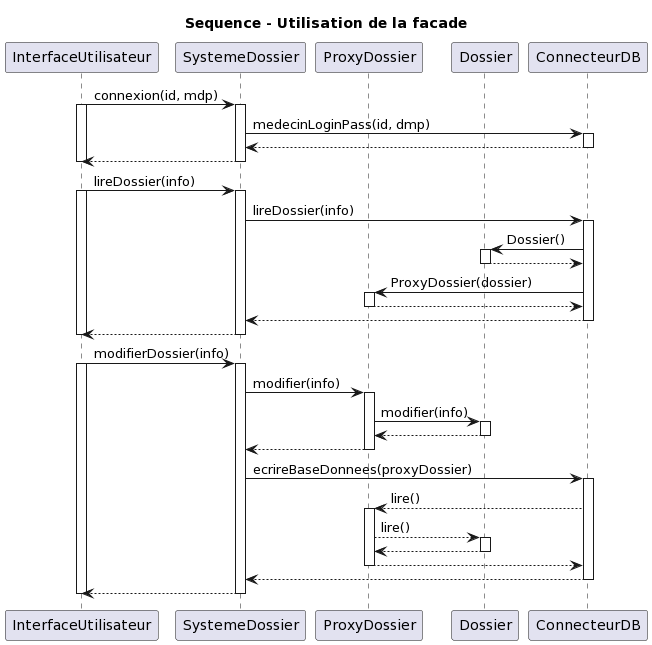

The diagram above was rendered by PlantUML. Its source (embedded in the PNG):
@startuml
title Sequence - Utilisation de la facade


participant InterfaceUtilisateur as U
participant SystemeDossier as S
participant ProxyDossier as PD
participant Dossier as D
participant ConnecteurDB as DB


U -> S: connexion(id, mdp)
activate U
activate S
S -> DB : medecinLoginPass(id, dmp)
activate DB
DB --> S
deactivate DB
S --> U
deactivate S
deactivate U

U -> S: lireDossier(info)
activate U
activate S
S -> DB: lireDossier(info)
activate DB
DB -> D: Dossier()
activate D
D --> DB
deactivate D
DB -> PD: ProxyDossier(dossier)
activate PD
PD --> DB
deactivate PD
DB --> S
deactivate DB
S --> U
deactivate S
deactivate U



U -> S: modifierDossier(info)
activate U
activate S
S -> PD: modifier(info)
activate PD
PD -> D: modifier(info)
activate D
D --> PD
deactivate D
PD --> S
deactivate PD
S -> DB: ecrireBaseDonnees(proxyDossier)
activate DB
DB --> PD: lire()
activate PD
PD --> D: lire()
activate D
D --> PD
deactivate D
PD --> DB
deactivate PD
DB --> S
deactivate DB
S --> U
deactivate S
deactivate U
@enduml